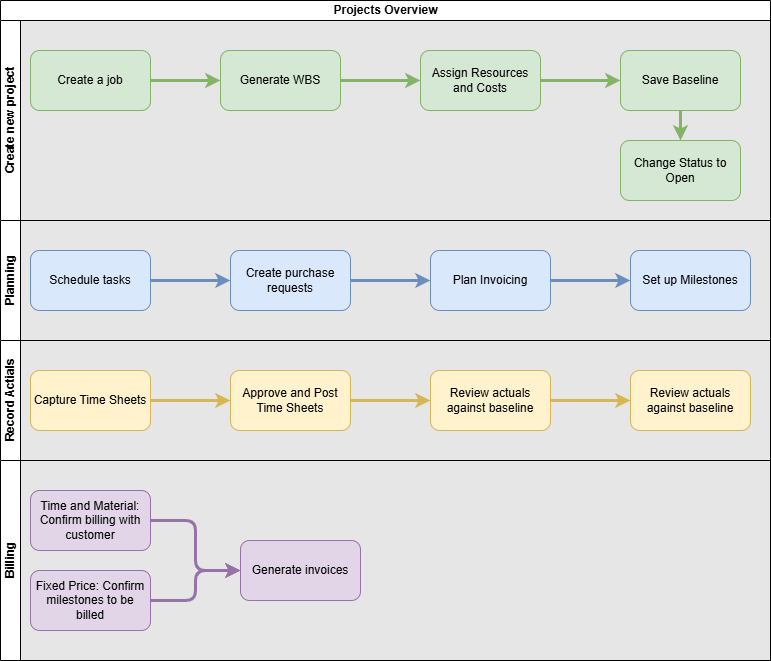

The diagram above was exported from draw.io. Its source (the exported page's mxGraphModel, read from the mxfile embedded in the PNG):
<mxGraphModel dx="1109" dy="822" grid="1" gridSize="10" guides="1" tooltips="1" connect="1" arrows="1" fold="1" page="1" pageScale="1" pageWidth="827" pageHeight="1169" background="#E6E6E6" math="0" shadow="0">
  <root>
    <mxCell id="0" />
    <mxCell id="1" parent="0" />
    <mxCell id="13" value="Projects Overview" style="swimlane;childLayout=stackLayout;resizeParent=1;resizeParentMax=0;horizontal=1;startSize=20;horizontalStack=0;html=1;" parent="1" vertex="1">
      <mxGeometry x="40" y="140" width="770" height="660" as="geometry">
        <mxRectangle x="40" y="140" width="140" height="30" as="alternateBounds" />
      </mxGeometry>
    </mxCell>
    <mxCell id="14" value="Create new project" style="swimlane;startSize=20;horizontal=0;html=1;" parent="13" vertex="1">
      <mxGeometry y="20" width="770" height="200" as="geometry">
        <mxRectangle y="20" width="770" height="30" as="alternateBounds" />
      </mxGeometry>
    </mxCell>
    <mxCell id="8" value="" style="edgeStyle=orthogonalEdgeStyle;html=1;strokeWidth=3;strokeColor=#82b366;fillColor=#d5e8d4;" parent="14" source="2" target="7" edge="1">
      <mxGeometry relative="1" as="geometry" />
    </mxCell>
    <object label="Create a job" Job_Number="" Description="" Job_Category="" Contract_Type="" Posting_Group="" Dimensions="" id="2">
      <mxCell style="rounded=1;whiteSpace=wrap;html=1;fillColor=#d5e8d4;strokeColor=#82b366;" parent="14" vertex="1">
        <mxGeometry x="30" y="30" width="120" height="60" as="geometry" />
      </mxCell>
    </object>
    <mxCell id="10" value="" style="edgeStyle=orthogonalEdgeStyle;html=1;strokeWidth=3;strokeColor=#82b366;fillColor=#d5e8d4;" parent="14" source="7" target="9" edge="1">
      <mxGeometry relative="1" as="geometry" />
    </mxCell>
    <mxCell id="7" value="Generate WBS" style="rounded=1;whiteSpace=wrap;html=1;fillColor=#d5e8d4;strokeColor=#82b366;" parent="14" vertex="1">
      <mxGeometry x="220" y="30" width="120" height="60" as="geometry" />
    </mxCell>
    <mxCell id="12" value="" style="edgeStyle=orthogonalEdgeStyle;html=1;strokeWidth=3;strokeColor=#82b366;fillColor=#d5e8d4;" parent="14" source="9" target="11" edge="1">
      <mxGeometry relative="1" as="geometry" />
    </mxCell>
    <mxCell id="9" value="Assign Resources and Costs" style="rounded=1;whiteSpace=wrap;html=1;fillColor=#d5e8d4;strokeColor=#82b366;" parent="14" vertex="1">
      <mxGeometry x="420" y="30" width="120" height="60" as="geometry" />
    </mxCell>
    <mxCell id="27" value="" style="edgeStyle=orthogonalEdgeStyle;html=1;strokeWidth=3;strokeColor=#82b366;fillColor=#d5e8d4;" parent="14" source="11" target="26" edge="1">
      <mxGeometry relative="1" as="geometry" />
    </mxCell>
    <mxCell id="11" value="Save Baseline" style="rounded=1;whiteSpace=wrap;html=1;fillColor=#d5e8d4;strokeColor=#82b366;" parent="14" vertex="1">
      <mxGeometry x="620" y="30" width="120" height="60" as="geometry" />
    </mxCell>
    <mxCell id="26" value="Change Status to Open" style="whiteSpace=wrap;html=1;rounded=1;fillColor=#d5e8d4;strokeColor=#82b366;" parent="14" vertex="1">
      <mxGeometry x="620" y="120" width="120" height="60" as="geometry" />
    </mxCell>
    <mxCell id="15" value="Planning" style="swimlane;startSize=20;horizontal=0;html=1;" parent="13" vertex="1">
      <mxGeometry y="220" width="770" height="120" as="geometry" />
    </mxCell>
    <mxCell id="28" value="" style="edgeStyle=orthogonalEdgeStyle;html=1;strokeWidth=3;fillColor=#dae8fc;strokeColor=#6c8ebf;" parent="15" source="17" target="19" edge="1">
      <mxGeometry relative="1" as="geometry" />
    </mxCell>
    <mxCell id="17" value="Schedule tasks" style="rounded=1;whiteSpace=wrap;html=1;fillColor=#dae8fc;strokeColor=#6c8ebf;" parent="15" vertex="1">
      <mxGeometry x="30" y="30" width="120" height="60" as="geometry" />
    </mxCell>
    <mxCell id="29" value="" style="edgeStyle=orthogonalEdgeStyle;html=1;strokeWidth=3;fillColor=#dae8fc;strokeColor=#6c8ebf;" parent="15" source="19" target="20" edge="1">
      <mxGeometry relative="1" as="geometry" />
    </mxCell>
    <mxCell id="19" value="Create purchase requests" style="rounded=1;whiteSpace=wrap;html=1;fillColor=#dae8fc;strokeColor=#6c8ebf;" parent="15" vertex="1">
      <mxGeometry x="230" y="30" width="120" height="60" as="geometry" />
    </mxCell>
    <mxCell id="31" value="" style="edgeStyle=orthogonalEdgeStyle;html=1;strokeWidth=3;fillColor=#dae8fc;strokeColor=#6c8ebf;" parent="15" source="20" target="30" edge="1">
      <mxGeometry relative="1" as="geometry" />
    </mxCell>
    <mxCell id="20" value="Plan Invoicing" style="rounded=1;whiteSpace=wrap;html=1;fillColor=#dae8fc;strokeColor=#6c8ebf;" parent="15" vertex="1">
      <mxGeometry x="430" y="30" width="120" height="60" as="geometry" />
    </mxCell>
    <mxCell id="30" value="Set up Milestones" style="whiteSpace=wrap;html=1;rounded=1;fillColor=#dae8fc;strokeColor=#6c8ebf;" parent="15" vertex="1">
      <mxGeometry x="630" y="30" width="120" height="60" as="geometry" />
    </mxCell>
    <mxCell id="16" value="Record Actials" style="swimlane;startSize=20;horizontal=0;html=1;" parent="13" vertex="1">
      <mxGeometry y="340" width="770" height="120" as="geometry" />
    </mxCell>
    <mxCell id="23" value="" style="edgeStyle=orthogonalEdgeStyle;html=1;strokeWidth=3;fillColor=#fff2cc;strokeColor=#d6b656;" parent="16" source="21" target="22" edge="1">
      <mxGeometry relative="1" as="geometry" />
    </mxCell>
    <mxCell id="21" value="Capture Time Sheets" style="rounded=1;whiteSpace=wrap;html=1;fillColor=#fff2cc;strokeColor=#d6b656;" parent="16" vertex="1">
      <mxGeometry x="30" y="30" width="120" height="60" as="geometry" />
    </mxCell>
    <mxCell id="25" value="" style="edgeStyle=orthogonalEdgeStyle;html=1;strokeWidth=3;fillColor=#fff2cc;strokeColor=#d6b656;" parent="16" source="22" target="24" edge="1">
      <mxGeometry relative="1" as="geometry" />
    </mxCell>
    <mxCell id="22" value="Approve and Post Time Sheets" style="rounded=1;whiteSpace=wrap;html=1;fillColor=#fff2cc;strokeColor=#d6b656;" parent="16" vertex="1">
      <mxGeometry x="230" y="30" width="120" height="60" as="geometry" />
    </mxCell>
    <mxCell id="36" value="" style="edgeStyle=orthogonalEdgeStyle;html=1;strokeWidth=3;fillColor=#fff2cc;strokeColor=#d6b656;" edge="1" parent="16" source="24" target="35">
      <mxGeometry relative="1" as="geometry" />
    </mxCell>
    <mxCell id="24" value="Review actuals against baseline" style="whiteSpace=wrap;html=1;rounded=1;fillColor=#fff2cc;strokeColor=#d6b656;" parent="16" vertex="1">
      <mxGeometry x="430" y="30" width="120" height="60" as="geometry" />
    </mxCell>
    <mxCell id="35" value="Review actuals against baseline" style="whiteSpace=wrap;html=1;rounded=1;fillColor=#fff2cc;strokeColor=#d6b656;" vertex="1" parent="16">
      <mxGeometry x="630" y="30" width="120" height="60" as="geometry" />
    </mxCell>
    <mxCell id="34" value="Billing" style="swimlane;startSize=20;horizontal=0;html=1;" vertex="1" parent="13">
      <mxGeometry y="460" width="770" height="200" as="geometry" />
    </mxCell>
    <mxCell id="40" value="" style="edgeStyle=orthogonalEdgeStyle;html=1;strokeWidth=3;fillColor=#e1d5e7;strokeColor=#9673a6;" edge="1" parent="34" source="37" target="39">
      <mxGeometry relative="1" as="geometry" />
    </mxCell>
    <mxCell id="37" value="Time and Material: Confirm billing with customer" style="rounded=1;whiteSpace=wrap;html=1;fillColor=#e1d5e7;strokeColor=#9673a6;" vertex="1" parent="34">
      <mxGeometry x="30" y="30" width="120" height="60" as="geometry" />
    </mxCell>
    <mxCell id="41" style="edgeStyle=orthogonalEdgeStyle;html=1;exitX=1;exitY=0.5;exitDx=0;exitDy=0;entryX=0;entryY=0.5;entryDx=0;entryDy=0;strokeWidth=3;fillColor=#e1d5e7;strokeColor=#9673a6;" edge="1" parent="34" source="38" target="39">
      <mxGeometry relative="1" as="geometry" />
    </mxCell>
    <mxCell id="38" value="Fixed Price: Confirm milestones to be billed" style="rounded=1;whiteSpace=wrap;html=1;fillColor=#e1d5e7;strokeColor=#9673a6;" vertex="1" parent="34">
      <mxGeometry x="30" y="110" width="120" height="60" as="geometry" />
    </mxCell>
    <mxCell id="39" value="Generate invoices" style="rounded=1;whiteSpace=wrap;html=1;fillColor=#e1d5e7;strokeColor=#9673a6;" vertex="1" parent="34">
      <mxGeometry x="240" y="80" width="120" height="60" as="geometry" />
    </mxCell>
  </root>
</mxGraphModel>